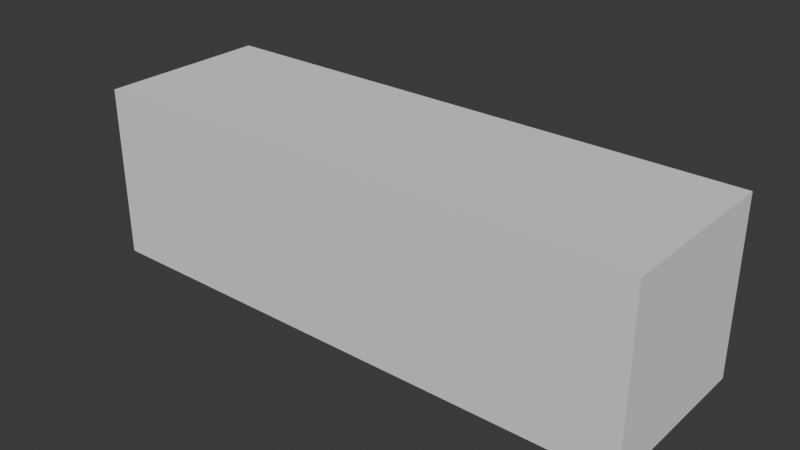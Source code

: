 # Source: me__model.blend  (saved by Blender 4.0.36; exported with 4.5.12 LTS)
import bpy
from mathutils import Matrix  # noqa: F401  (used for matrix-valued properties, if any)

bpy.ops.wm.read_factory_settings(use_empty=True)
scene = bpy.context.scene
scene.name = 'Scene'

# ---- collections
col_collection = bpy.data.collections.new('Collection'); scene.collection.children.link(col_collection)

# ---- world
world_world = bpy.data.worlds.new('World'); scene.world = world_world
world_world.use_nodes = True; world_world.node_tree.nodes.clear()
_N = world_world.node_tree.nodes; _L = world_world.node_tree.links
n0 = _N.new('ShaderNodeOutputWorld'); n0.name = 'World Output'; n0.location = (300, 300)
n1 = _N.new('ShaderNodeBackground'); n1.name = 'Background'; n1.location = (10, 300)
n1.inputs[0].default_value = (0.05088, 0.05088, 0.05088, 1.0)
_L.new(n1.outputs[0], n0.inputs[0])
n0.is_active_output = True
world_world.color = (0.05088, 0.05088, 0.05088)
world_world.use_sun_shadow = False
world_world.sun_shadow_jitter_overblur = 0.0

# ---- meshes
me_cube_002 = bpy.data.meshes.new('Cube.002')
me_cube_002.from_pydata([(-1.0, -1.0, -1.0), (-1.0, -1.0, 1.0), (-1.0, 1.0, -1.0), (-1.0, 1.0, 1.0), (1.0, -1.0, -1.0), (1.0, -1.0, 1.0), (1.0, 1.0, -1.0), (1.0, 1.0, 1.0)], [], [(0, 1, 3, 2), (2, 3, 7, 6), (6, 7, 5, 4), (4, 5, 1, 0), (2, 6, 4, 0), (7, 3, 1, 5)])
_uv = me_cube_002.uv_layers.new(name='UVMap')
_uv.uv.foreach_set('vector', [0.375, 0.0, 0.625, 0.0, 0.625, 0.25, 0.375, 0.25, 0.375, 0.25, 0.625, 0.25, 0.625, 0.5, 0.375, 0.5, 0.375, 0.5, 0.625, 0.5, 0.625, 0.75, 0.375, 0.75, 0.375, 0.75, 0.625, 0.75, 0.625, 1.0, 0.375, 1.0, 0.125, 0.5, 0.375, 0.5, 0.375, 0.75, 0.125, 0.75, 0.625, 0.5, 0.875, 0.5, 0.875, 0.75, 0.625, 0.75])
me_cube_002.update()

# ---- objects
ob_me__model = bpy.data.objects.new('me!_model', me_cube_002)

# ---- transforms, parenting, visibility, modifiers, constraints
ob_me__model.location = (0.0, 0.0, 0.0)
ob_me__model.scale = (3.227, 1.0, 1.0)

# ---- collection membership
col_collection.objects.link(ob_me__model)

# ---- scene / render settings (as saved in the file)
scene.frame_start = 1; scene.frame_end = 250; scene.frame_set(77)
scene.render.engine = 'BLENDER_EEVEE_NEXT'
scene.cycles.sampling_pattern = 'TABULATED_SOBOL'
bpy.context.view_layer.update()

# ---- added for rendering (the .blend has no active camera and no usable light): camera, sun
cam_auto = bpy.data.cameras.new('AutoCamera')
cam_auto.lens = 50.0
cam_auto.sensor_width = 36.0
cam_auto.clip_end = 1000.0
ob_auto_camera = bpy.data.objects.new('AutoCamera', cam_auto)
scene.collection.objects.link(ob_auto_camera)
ob_auto_camera.location = (6.51888, -7.82266, 5.2151)
ob_auto_camera.rotation_euler = (1.09748, -7.21219e-08, 0.694738)
scene.camera = ob_auto_camera
light_auto_sun = bpy.data.lights.new('AutoSun', 'SUN')
light_auto_sun.energy = 3.0
light_auto_sun.angle = 0.0523599
ob_auto_sun = bpy.data.objects.new('AutoSun', light_auto_sun)
scene.collection.objects.link(ob_auto_sun)
ob_auto_sun.rotation_euler = (0.872665, 0.174533, 0.523599)
bpy.context.view_layer.update()
